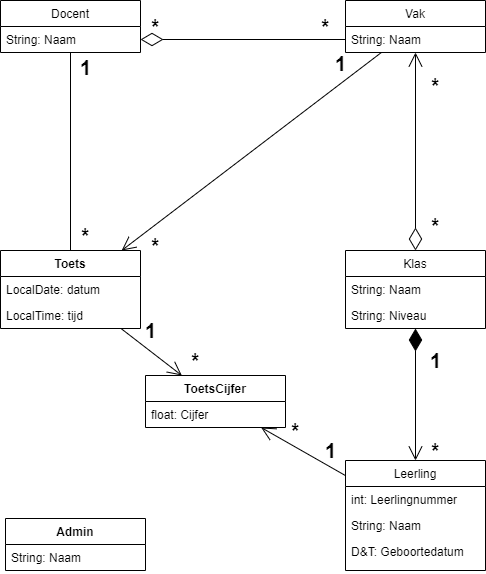

The diagram above was exported from draw.io. Its source (the exported page's mxGraphModel, read from the mxfile embedded in the PNG):
<mxGraphModel dx="1888" dy="1599" grid="1" gridSize="10" guides="1" tooltips="1" connect="1" arrows="1" fold="1" page="1" pageScale="1" pageWidth="850" pageHeight="1100" math="0" shadow="0">
  <root>
    <mxCell id="0" />
    <mxCell id="1" parent="0" />
    <mxCell id="AvC1LczeSgzYEv59syQH-23" value="" style="endArrow=open;endFill=1;endSize=12;html=1;startArrow=diamondThin;startFill=0;startSize=20;" parent="1" source="AvC1LczeSgzYEv59syQH-5" target="AvC1LczeSgzYEv59syQH-17" edge="1">
      <mxGeometry width="160" relative="1" as="geometry">
        <mxPoint x="270" y="-370" as="sourcePoint" />
        <mxPoint x="430" y="-370" as="targetPoint" />
      </mxGeometry>
    </mxCell>
    <mxCell id="AvC1LczeSgzYEv59syQH-17" value="Vak" style="swimlane;fontStyle=0;childLayout=stackLayout;horizontal=1;startSize=26;fillColor=none;horizontalStack=0;resizeParent=1;resizeParentMax=0;resizeLast=0;collapsible=1;marginBottom=0;" parent="1" vertex="1">
      <mxGeometry x="130" y="-750" width="140" height="52" as="geometry" />
    </mxCell>
    <mxCell id="AvC1LczeSgzYEv59syQH-18" value="String: Naam" style="text;strokeColor=none;fillColor=none;align=left;verticalAlign=top;spacingLeft=4;spacingRight=4;overflow=hidden;rotatable=0;points=[[0,0.5],[1,0.5]];portConstraint=eastwest;" parent="AvC1LczeSgzYEv59syQH-17" vertex="1">
      <mxGeometry y="26" width="140" height="26" as="geometry" />
    </mxCell>
    <mxCell id="AvC1LczeSgzYEv59syQH-24" value="" style="endArrow=open;endFill=1;endSize=12;html=1;startArrow=diamondThin;startFill=1;sourcePerimeterSpacing=0;startSize=20;" parent="1" source="AvC1LczeSgzYEv59syQH-5" target="AvC1LczeSgzYEv59syQH-1" edge="1">
      <mxGeometry width="160" relative="1" as="geometry">
        <mxPoint x="270" y="-370" as="sourcePoint" />
        <mxPoint x="430" y="-370" as="targetPoint" />
      </mxGeometry>
    </mxCell>
    <mxCell id="AvC1LczeSgzYEv59syQH-1" value="Leerling" style="swimlane;fontStyle=0;childLayout=stackLayout;horizontal=1;startSize=26;fillColor=none;horizontalStack=0;resizeParent=1;resizeParentMax=0;resizeLast=0;collapsible=1;marginBottom=0;" parent="1" vertex="1">
      <mxGeometry x="130" y="-290" width="140" height="110" as="geometry" />
    </mxCell>
    <mxCell id="AvC1LczeSgzYEv59syQH-2" value="int: Leerlingnummer" style="text;strokeColor=none;fillColor=none;align=left;verticalAlign=top;spacingLeft=4;spacingRight=4;overflow=hidden;rotatable=0;points=[[0,0.5],[1,0.5]];portConstraint=eastwest;" parent="AvC1LczeSgzYEv59syQH-1" vertex="1">
      <mxGeometry y="26" width="140" height="26" as="geometry" />
    </mxCell>
    <mxCell id="AvC1LczeSgzYEv59syQH-3" value="String: Naam" style="text;strokeColor=none;fillColor=none;align=left;verticalAlign=top;spacingLeft=4;spacingRight=4;overflow=hidden;rotatable=0;points=[[0,0.5],[1,0.5]];portConstraint=eastwest;" parent="AvC1LczeSgzYEv59syQH-1" vertex="1">
      <mxGeometry y="52" width="140" height="26" as="geometry" />
    </mxCell>
    <mxCell id="AvC1LczeSgzYEv59syQH-4" value="D&amp;T: Geboortedatum" style="text;strokeColor=none;fillColor=none;align=left;verticalAlign=top;spacingLeft=4;spacingRight=4;overflow=hidden;rotatable=0;points=[[0,0.5],[1,0.5]];portConstraint=eastwest;" parent="AvC1LczeSgzYEv59syQH-1" vertex="1">
      <mxGeometry y="78" width="140" height="32" as="geometry" />
    </mxCell>
    <mxCell id="AvC1LczeSgzYEv59syQH-25" value="" style="endArrow=none;endFill=0;endSize=12;html=1;startArrow=diamondThin;startFill=0;startSize=20;" parent="1" source="AvC1LczeSgzYEv59syQH-10" target="AvC1LczeSgzYEv59syQH-18" edge="1">
      <mxGeometry width="160" relative="1" as="geometry">
        <mxPoint x="460" y="-699" as="sourcePoint" />
        <mxPoint x="430" y="-370" as="targetPoint" />
      </mxGeometry>
    </mxCell>
    <mxCell id="AvC1LczeSgzYEv59syQH-30" value="*" style="text;html=1;align=center;verticalAlign=middle;resizable=0;points=[];autosize=1;fontSize=20;fontStyle=1" parent="1" vertex="1">
      <mxGeometry x="100" y="-739" width="20" height="30" as="geometry" />
    </mxCell>
    <mxCell id="AvC1LczeSgzYEv59syQH-31" value="*" style="text;html=1;align=center;verticalAlign=middle;resizable=0;points=[];autosize=1;fontSize=20;fontStyle=1" parent="1" vertex="1">
      <mxGeometry x="-70" y="-739" width="20" height="30" as="geometry" />
    </mxCell>
    <mxCell id="AvC1LczeSgzYEv59syQH-32" value="*" style="text;html=1;align=center;verticalAlign=middle;resizable=0;points=[];autosize=1;fontSize=20;fontStyle=1" parent="1" vertex="1">
      <mxGeometry x="210" y="-540" width="20" height="30" as="geometry" />
    </mxCell>
    <mxCell id="AvC1LczeSgzYEv59syQH-33" value="*" style="text;html=1;align=center;verticalAlign=middle;resizable=0;points=[];autosize=1;fontSize=20;fontStyle=1" parent="1" vertex="1">
      <mxGeometry x="210" y="-680" width="20" height="30" as="geometry" />
    </mxCell>
    <mxCell id="AvC1LczeSgzYEv59syQH-34" value="1" style="text;html=1;align=center;verticalAlign=middle;resizable=0;points=[];autosize=1;fontSize=20;fontStyle=1" parent="1" vertex="1">
      <mxGeometry x="205" y="-405" width="30" height="30" as="geometry" />
    </mxCell>
    <mxCell id="AvC1LczeSgzYEv59syQH-35" value="*" style="text;html=1;align=center;verticalAlign=middle;resizable=0;points=[];autosize=1;fontSize=20;fontStyle=1" parent="1" vertex="1">
      <mxGeometry x="210" y="-315" width="20" height="30" as="geometry" />
    </mxCell>
    <mxCell id="AvC1LczeSgzYEv59syQH-5" value="Klas" style="swimlane;fontStyle=0;childLayout=stackLayout;horizontal=1;startSize=26;fillColor=none;horizontalStack=0;resizeParent=1;resizeParentMax=0;resizeLast=0;collapsible=1;marginBottom=0;" parent="1" vertex="1">
      <mxGeometry x="130" y="-500" width="140" height="78" as="geometry" />
    </mxCell>
    <mxCell id="AvC1LczeSgzYEv59syQH-6" value="String: Naam" style="text;strokeColor=none;fillColor=none;align=left;verticalAlign=top;spacingLeft=4;spacingRight=4;overflow=hidden;rotatable=0;points=[[0,0.5],[1,0.5]];portConstraint=eastwest;" parent="AvC1LczeSgzYEv59syQH-5" vertex="1">
      <mxGeometry y="26" width="140" height="26" as="geometry" />
    </mxCell>
    <mxCell id="AvC1LczeSgzYEv59syQH-7" value="String: Niveau" style="text;strokeColor=none;fillColor=none;align=left;verticalAlign=top;spacingLeft=4;spacingRight=4;overflow=hidden;rotatable=0;points=[[0,0.5],[1,0.5]];portConstraint=eastwest;" parent="AvC1LczeSgzYEv59syQH-5" vertex="1">
      <mxGeometry y="52" width="140" height="26" as="geometry" />
    </mxCell>
    <mxCell id="Er3JqtpV3Wg_y_M2TmGJ-5" value="" style="endArrow=open;html=1;endFill=0;startSize=20;endSize=12;" parent="1" source="AvC1LczeSgzYEv59syQH-1" target="NsBqqESqAtVtiCpv0U49-4" edge="1">
      <mxGeometry width="50" height="50" relative="1" as="geometry">
        <mxPoint x="140" y="-470" as="sourcePoint" />
        <mxPoint x="-30" y="-140" as="targetPoint" />
      </mxGeometry>
    </mxCell>
    <mxCell id="Er3JqtpV3Wg_y_M2TmGJ-16" value="" style="endArrow=none;html=1;endFill=0;startArrow=open;startFill=0;endSize=12;startSize=12;" parent="1" source="NsBqqESqAtVtiCpv0U49-4" target="NsBqqESqAtVtiCpv0U49-9" edge="1">
      <mxGeometry width="50" height="50" relative="1" as="geometry">
        <mxPoint x="-410" y="-320" as="sourcePoint" />
        <mxPoint x="-360" y="-370" as="targetPoint" />
      </mxGeometry>
    </mxCell>
    <mxCell id="Er3JqtpV3Wg_y_M2TmGJ-17" value="" style="endArrow=none;html=1;endFill=0;startArrow=open;startFill=0;endSize=12;startSize=12;" parent="1" source="NsBqqESqAtVtiCpv0U49-9" target="AvC1LczeSgzYEv59syQH-17" edge="1">
      <mxGeometry width="50" height="50" relative="1" as="geometry">
        <mxPoint x="-20" y="-620" as="sourcePoint" />
        <mxPoint x="30" y="-670" as="targetPoint" />
      </mxGeometry>
    </mxCell>
    <mxCell id="Er3JqtpV3Wg_y_M2TmGJ-18" value="&lt;font style=&quot;font-size: 20px&quot;&gt;*&lt;/font&gt;" style="text;html=1;align=center;verticalAlign=middle;resizable=0;points=[];autosize=1;fontStyle=1" parent="1" vertex="1">
      <mxGeometry x="70" y="-330" width="20" height="20" as="geometry" />
    </mxCell>
    <mxCell id="Er3JqtpV3Wg_y_M2TmGJ-19" value="&lt;font style=&quot;font-size: 20px&quot;&gt;1&lt;/font&gt;" style="text;html=1;align=center;verticalAlign=middle;resizable=0;points=[];autosize=1;fontStyle=1;fontSize=20;" parent="1" vertex="1">
      <mxGeometry x="100" y="-315" width="30" height="30" as="geometry" />
    </mxCell>
    <mxCell id="Er3JqtpV3Wg_y_M2TmGJ-20" value="&lt;b&gt;1&lt;/b&gt;" style="text;html=1;align=center;verticalAlign=middle;resizable=0;points=[];autosize=1;fontSize=20;" parent="1" vertex="1">
      <mxGeometry x="-80" y="-435" width="30" height="30" as="geometry" />
    </mxCell>
    <mxCell id="Er3JqtpV3Wg_y_M2TmGJ-22" value="&lt;b&gt;*&lt;/b&gt;" style="text;html=1;align=center;verticalAlign=middle;resizable=0;points=[];autosize=1;fontSize=20;" parent="1" vertex="1">
      <mxGeometry x="-30" y="-405" width="20" height="30" as="geometry" />
    </mxCell>
    <mxCell id="Er3JqtpV3Wg_y_M2TmGJ-23" value="*" style="text;html=1;align=center;verticalAlign=middle;resizable=0;points=[];autosize=1;fontSize=20;fontStyle=1" parent="1" vertex="1">
      <mxGeometry x="-70" y="-520" width="20" height="30" as="geometry" />
    </mxCell>
    <mxCell id="Er3JqtpV3Wg_y_M2TmGJ-24" value="1" style="text;html=1;align=center;verticalAlign=middle;resizable=0;points=[];autosize=1;fontSize=20;fontStyle=1" parent="1" vertex="1">
      <mxGeometry x="110" y="-702" width="30" height="30" as="geometry" />
    </mxCell>
    <mxCell id="NsBqqESqAtVtiCpv0U49-1" value="" style="endArrow=none;html=1;" parent="1" source="NsBqqESqAtVtiCpv0U49-9" target="AvC1LczeSgzYEv59syQH-9" edge="1">
      <mxGeometry width="50" height="50" relative="1" as="geometry">
        <mxPoint x="-150" y="-510" as="sourcePoint" />
        <mxPoint x="310" y="-540" as="targetPoint" />
      </mxGeometry>
    </mxCell>
    <mxCell id="NsBqqESqAtVtiCpv0U49-2" value="&lt;b&gt;1&lt;/b&gt;" style="text;html=1;align=center;verticalAlign=middle;resizable=0;points=[];autosize=1;fontSize=20;" parent="1" vertex="1">
      <mxGeometry x="-145" y="-698" width="30" height="30" as="geometry" />
    </mxCell>
    <mxCell id="NsBqqESqAtVtiCpv0U49-3" value="*" style="text;html=1;align=center;verticalAlign=middle;resizable=0;points=[];autosize=1;fontSize=20;fontStyle=1" parent="1" vertex="1">
      <mxGeometry x="-140" y="-530" width="20" height="30" as="geometry" />
    </mxCell>
    <mxCell id="Er3JqtpV3Wg_y_M2TmGJ-6" value="Admin&#10;" style="swimlane;fontStyle=1;align=center;verticalAlign=top;childLayout=stackLayout;horizontal=1;startSize=26;horizontalStack=0;resizeParent=1;resizeParentMax=0;resizeLast=0;collapsible=1;marginBottom=0;" parent="1" vertex="1">
      <mxGeometry x="-210" y="-232" width="140" height="52" as="geometry" />
    </mxCell>
    <mxCell id="Er3JqtpV3Wg_y_M2TmGJ-7" value="String: Naam" style="text;strokeColor=none;fillColor=none;align=left;verticalAlign=top;spacingLeft=4;spacingRight=4;overflow=hidden;rotatable=0;points=[[0,0.5],[1,0.5]];portConstraint=eastwest;" parent="Er3JqtpV3Wg_y_M2TmGJ-6" vertex="1">
      <mxGeometry y="26" width="140" height="26" as="geometry" />
    </mxCell>
    <mxCell id="AvC1LczeSgzYEv59syQH-9" value="Docent" style="swimlane;fontStyle=0;childLayout=stackLayout;horizontal=1;startSize=26;fillColor=none;horizontalStack=0;resizeParent=1;resizeParentMax=0;resizeLast=0;collapsible=1;marginBottom=0;" parent="1" vertex="1">
      <mxGeometry x="-215" y="-750" width="140" height="52" as="geometry" />
    </mxCell>
    <mxCell id="AvC1LczeSgzYEv59syQH-10" value="String: Naam" style="text;strokeColor=none;fillColor=none;align=left;verticalAlign=top;spacingLeft=4;spacingRight=4;overflow=hidden;rotatable=0;points=[[0,0.5],[1,0.5]];portConstraint=eastwest;" parent="AvC1LczeSgzYEv59syQH-9" vertex="1">
      <mxGeometry y="26" width="140" height="26" as="geometry" />
    </mxCell>
    <mxCell id="NsBqqESqAtVtiCpv0U49-4" value="ToetsCijfer" style="swimlane;fontStyle=1;childLayout=stackLayout;horizontal=1;startSize=26;fillColor=none;horizontalStack=0;resizeParent=1;resizeParentMax=0;resizeLast=0;collapsible=1;marginBottom=0;" parent="1" vertex="1">
      <mxGeometry x="-70" y="-375" width="140" height="52" as="geometry" />
    </mxCell>
    <mxCell id="NsBqqESqAtVtiCpv0U49-5" value="float: Cijfer" style="text;strokeColor=none;fillColor=none;align=left;verticalAlign=top;spacingLeft=4;spacingRight=4;overflow=hidden;rotatable=0;points=[[0,0.5],[1,0.5]];portConstraint=eastwest;" parent="NsBqqESqAtVtiCpv0U49-4" vertex="1">
      <mxGeometry y="26" width="140" height="26" as="geometry" />
    </mxCell>
    <mxCell id="NsBqqESqAtVtiCpv0U49-9" value="Toets" style="swimlane;fontStyle=1;childLayout=stackLayout;horizontal=1;startSize=26;fillColor=none;horizontalStack=0;resizeParent=1;resizeParentMax=0;resizeLast=0;collapsible=1;marginBottom=0;" parent="1" vertex="1">
      <mxGeometry x="-215" y="-500" width="140" height="78" as="geometry" />
    </mxCell>
    <mxCell id="NsBqqESqAtVtiCpv0U49-10" value="LocalDate: datum" style="text;strokeColor=none;fillColor=none;align=left;verticalAlign=top;spacingLeft=4;spacingRight=4;overflow=hidden;rotatable=0;points=[[0,0.5],[1,0.5]];portConstraint=eastwest;" parent="NsBqqESqAtVtiCpv0U49-9" vertex="1">
      <mxGeometry y="26" width="140" height="26" as="geometry" />
    </mxCell>
    <mxCell id="NsBqqESqAtVtiCpv0U49-11" value="LocalTime: tijd" style="text;strokeColor=none;fillColor=none;align=left;verticalAlign=top;spacingLeft=4;spacingRight=4;overflow=hidden;rotatable=0;points=[[0,0.5],[1,0.5]];portConstraint=eastwest;" parent="NsBqqESqAtVtiCpv0U49-9" vertex="1">
      <mxGeometry y="52" width="140" height="26" as="geometry" />
    </mxCell>
  </root>
</mxGraphModel>